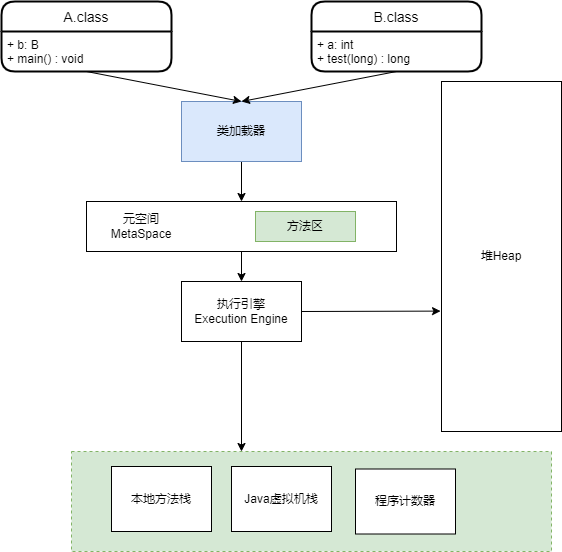

The diagram above was exported from draw.io. Its source (the exported page's mxGraphModel, read from the mxfile embedded in the PNG):
<mxGraphModel dx="782" dy="514" grid="1" gridSize="10" guides="1" tooltips="1" connect="1" arrows="1" fold="1" page="1" pageScale="1" pageWidth="827" pageHeight="1169" math="0" shadow="0">
  <root>
    <mxCell id="0" />
    <mxCell id="1" parent="0" />
    <mxCell id="_9I57frauAGnrSl2k0vr-5" value="A.class" style="swimlane;childLayout=stackLayout;horizontal=1;startSize=30;horizontalStack=0;rounded=1;fontSize=14;fontStyle=0;strokeWidth=2;resizeParent=0;resizeLast=1;shadow=0;dashed=0;align=center;" vertex="1" parent="1">
      <mxGeometry x="110" y="60" width="170" height="70" as="geometry" />
    </mxCell>
    <mxCell id="_9I57frauAGnrSl2k0vr-6" value="+ b: B&#10;+ main() : void" style="align=left;strokeColor=none;fillColor=none;spacingLeft=4;fontSize=12;verticalAlign=top;resizable=0;rotatable=0;part=1;" vertex="1" parent="_9I57frauAGnrSl2k0vr-5">
      <mxGeometry y="30" width="170" height="40" as="geometry" />
    </mxCell>
    <mxCell id="_9I57frauAGnrSl2k0vr-8" value="B.class" style="swimlane;childLayout=stackLayout;horizontal=1;startSize=30;horizontalStack=0;rounded=1;fontSize=14;fontStyle=0;strokeWidth=2;resizeParent=0;resizeLast=1;shadow=0;dashed=0;align=center;" vertex="1" parent="1">
      <mxGeometry x="420" y="60" width="170" height="70" as="geometry" />
    </mxCell>
    <mxCell id="_9I57frauAGnrSl2k0vr-9" value="+ a: int&#10;+ test(long) : long" style="align=left;strokeColor=none;fillColor=none;spacingLeft=4;fontSize=12;verticalAlign=top;resizable=0;rotatable=0;part=1;" vertex="1" parent="_9I57frauAGnrSl2k0vr-8">
      <mxGeometry y="30" width="170" height="40" as="geometry" />
    </mxCell>
    <mxCell id="_9I57frauAGnrSl2k0vr-13" style="edgeStyle=none;rounded=0;orthogonalLoop=1;jettySize=auto;html=1;exitX=0.5;exitY=1;exitDx=0;exitDy=0;" edge="1" parent="1" source="_9I57frauAGnrSl2k0vr-10" target="_9I57frauAGnrSl2k0vr-14">
      <mxGeometry relative="1" as="geometry">
        <mxPoint x="350" y="240" as="targetPoint" />
      </mxGeometry>
    </mxCell>
    <mxCell id="_9I57frauAGnrSl2k0vr-10" value="类加载器" style="rounded=0;whiteSpace=wrap;html=1;fillColor=#dae8fc;strokeColor=#6c8ebf;" vertex="1" parent="1">
      <mxGeometry x="290" y="160" width="120" height="60" as="geometry" />
    </mxCell>
    <mxCell id="_9I57frauAGnrSl2k0vr-11" style="rounded=0;orthogonalLoop=1;jettySize=auto;html=1;exitX=0.5;exitY=1;exitDx=0;exitDy=0;entryX=0.5;entryY=0;entryDx=0;entryDy=0;" edge="1" parent="1" source="_9I57frauAGnrSl2k0vr-6" target="_9I57frauAGnrSl2k0vr-10">
      <mxGeometry relative="1" as="geometry" />
    </mxCell>
    <mxCell id="_9I57frauAGnrSl2k0vr-12" style="edgeStyle=none;rounded=0;orthogonalLoop=1;jettySize=auto;html=1;exitX=0.5;exitY=1;exitDx=0;exitDy=0;" edge="1" parent="1" source="_9I57frauAGnrSl2k0vr-9">
      <mxGeometry relative="1" as="geometry">
        <mxPoint x="350" y="160" as="targetPoint" />
      </mxGeometry>
    </mxCell>
    <mxCell id="_9I57frauAGnrSl2k0vr-17" style="edgeStyle=none;rounded=0;orthogonalLoop=1;jettySize=auto;html=1;exitX=0.5;exitY=1;exitDx=0;exitDy=0;" edge="1" parent="1" source="_9I57frauAGnrSl2k0vr-14" target="_9I57frauAGnrSl2k0vr-18">
      <mxGeometry relative="1" as="geometry">
        <mxPoint x="350" y="350" as="targetPoint" />
      </mxGeometry>
    </mxCell>
    <mxCell id="_9I57frauAGnrSl2k0vr-14" value="" style="rounded=0;whiteSpace=wrap;html=1;" vertex="1" parent="1">
      <mxGeometry x="195" y="260" width="310" height="50" as="geometry" />
    </mxCell>
    <mxCell id="_9I57frauAGnrSl2k0vr-15" value="方法区" style="rounded=0;whiteSpace=wrap;html=1;fillColor=#d5e8d4;strokeColor=#82b366;" vertex="1" parent="1">
      <mxGeometry x="364" y="270" width="100" height="30" as="geometry" />
    </mxCell>
    <mxCell id="_9I57frauAGnrSl2k0vr-16" value="元空间&lt;br&gt;MetaSpace" style="text;html=1;strokeColor=none;fillColor=none;align=center;verticalAlign=middle;whiteSpace=wrap;rounded=0;" vertex="1" parent="1">
      <mxGeometry x="220" y="270" width="60" height="30" as="geometry" />
    </mxCell>
    <mxCell id="_9I57frauAGnrSl2k0vr-19" style="edgeStyle=none;rounded=0;orthogonalLoop=1;jettySize=auto;html=1;exitX=1;exitY=0.5;exitDx=0;exitDy=0;entryX=-0.008;entryY=0.656;entryDx=0;entryDy=0;entryPerimeter=0;" edge="1" parent="1" source="_9I57frauAGnrSl2k0vr-18" target="_9I57frauAGnrSl2k0vr-20">
      <mxGeometry relative="1" as="geometry">
        <mxPoint x="590" y="370" as="targetPoint" />
      </mxGeometry>
    </mxCell>
    <mxCell id="_9I57frauAGnrSl2k0vr-21" style="edgeStyle=none;rounded=0;orthogonalLoop=1;jettySize=auto;html=1;exitX=0.5;exitY=1;exitDx=0;exitDy=0;" edge="1" parent="1" source="_9I57frauAGnrSl2k0vr-18">
      <mxGeometry relative="1" as="geometry">
        <mxPoint x="350" y="510" as="targetPoint" />
      </mxGeometry>
    </mxCell>
    <mxCell id="_9I57frauAGnrSl2k0vr-18" value="执行引擎&lt;br&gt;Execution Engine" style="rounded=0;whiteSpace=wrap;html=1;" vertex="1" parent="1">
      <mxGeometry x="290" y="340" width="120" height="60" as="geometry" />
    </mxCell>
    <mxCell id="_9I57frauAGnrSl2k0vr-20" value="堆Heap" style="rounded=0;whiteSpace=wrap;html=1;" vertex="1" parent="1">
      <mxGeometry x="550" y="140" width="120" height="350" as="geometry" />
    </mxCell>
    <mxCell id="_9I57frauAGnrSl2k0vr-22" value="" style="rounded=0;whiteSpace=wrap;html=1;dashed=1;fillColor=#d5e8d4;strokeColor=#82b366;" vertex="1" parent="1">
      <mxGeometry x="180" y="510" width="480" height="100" as="geometry" />
    </mxCell>
    <mxCell id="_9I57frauAGnrSl2k0vr-23" value="本地方法栈" style="rounded=0;whiteSpace=wrap;html=1;" vertex="1" parent="1">
      <mxGeometry x="220" y="525" width="100" height="65" as="geometry" />
    </mxCell>
    <mxCell id="_9I57frauAGnrSl2k0vr-26" value="Java虚拟机栈" style="rounded=0;whiteSpace=wrap;html=1;" vertex="1" parent="1">
      <mxGeometry x="340" y="525" width="100" height="65" as="geometry" />
    </mxCell>
    <mxCell id="_9I57frauAGnrSl2k0vr-27" value="程序计数器" style="rounded=0;whiteSpace=wrap;html=1;" vertex="1" parent="1">
      <mxGeometry x="464" y="527.5" width="100" height="65" as="geometry" />
    </mxCell>
  </root>
</mxGraphModel>